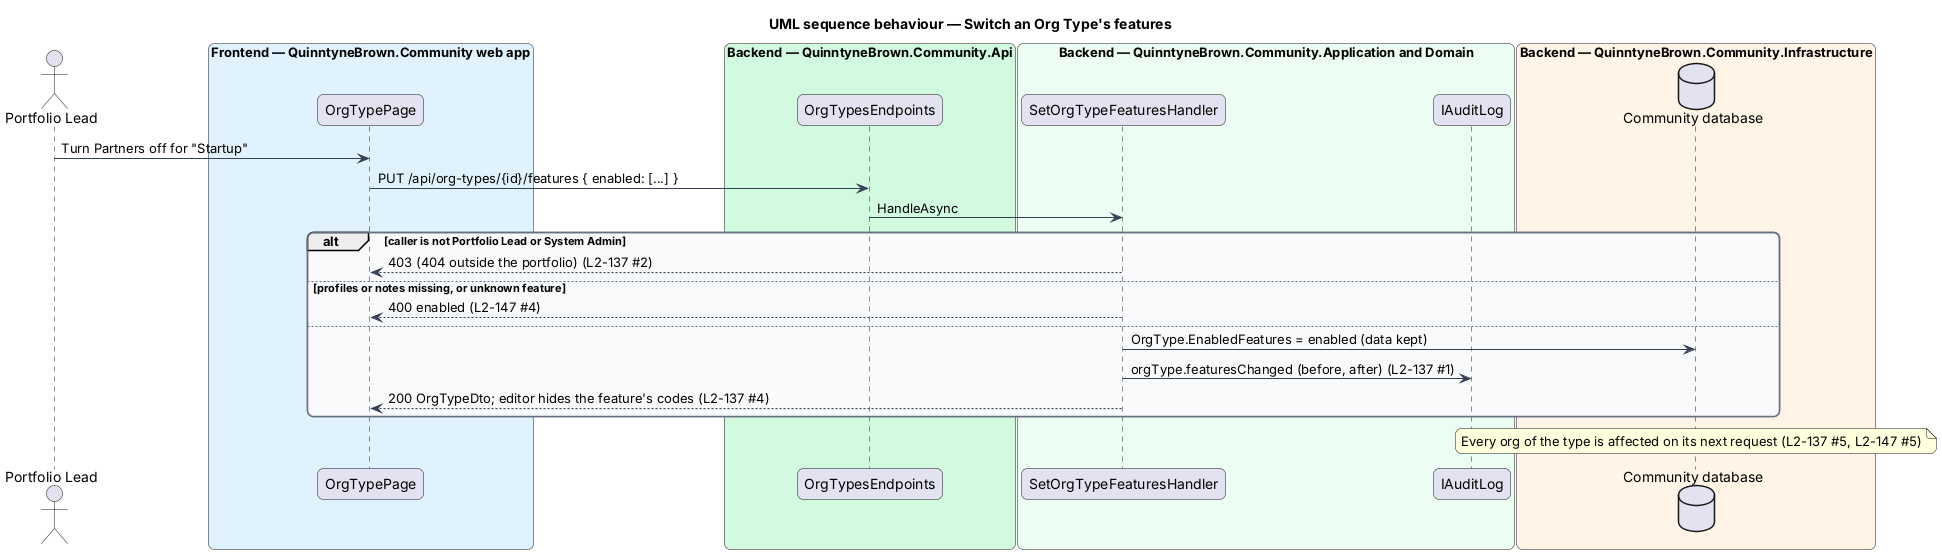

The diagram above was rendered by PlantUML. Its source (embedded in the PNG):
@startuml
title UML sequence behaviour — Switch an Org Type's features
skinparam backgroundColor #FFFFFF
skinparam shadowing false
skinparam roundcorner 12
skinparam defaultFontName Arial
skinparam ArrowColor #344054
skinparam rectangle {
  BorderColor #344054
  FontColor #101828
}
skinparam package {
  BorderColor #667085
  FontColor #101828
  BackgroundColor #F9FAFB
}
actor "Portfolio Lead" as actor
box "Frontend — QuinntyneBrown.Community web app" #E0F2FE
  participant "OrgTypePage" as page
end box
box "Backend — QuinntyneBrown.Community.Api" #D1FADF
  participant "OrgTypesEndpoints" as ep
end box
box "Backend — QuinntyneBrown.Community.Application and Domain" #ECFDF3
  participant "SetOrgTypeFeaturesHandler" as h
  participant "IAuditLog" as audit
end box
box "Backend — QuinntyneBrown.Community.Infrastructure" #FFF4E5
  database "Community database" as db
end box
actor -> page : Turn Partners off for "Startup"
page -> ep : PUT /api/org-types/{id}/features { enabled: [...] }
ep -> h : HandleAsync
alt caller is not Portfolio Lead or System Admin
  h --> page : 403 (404 outside the portfolio) (L2-137 #2)
else profiles or notes missing, or unknown feature
  h --> page : 400 enabled (L2-147 #4)
else
  h -> db : OrgType.EnabledFeatures = enabled (data kept)
  h -> audit : orgType.featuresChanged (before, after) (L2-137 #1)
  h --> page : 200 OrgTypeDto; editor hides the feature's codes (L2-137 #4)
end
note over db : Every org of the type is affected on its next request (L2-137 #5, L2-147 #5)
@enduml